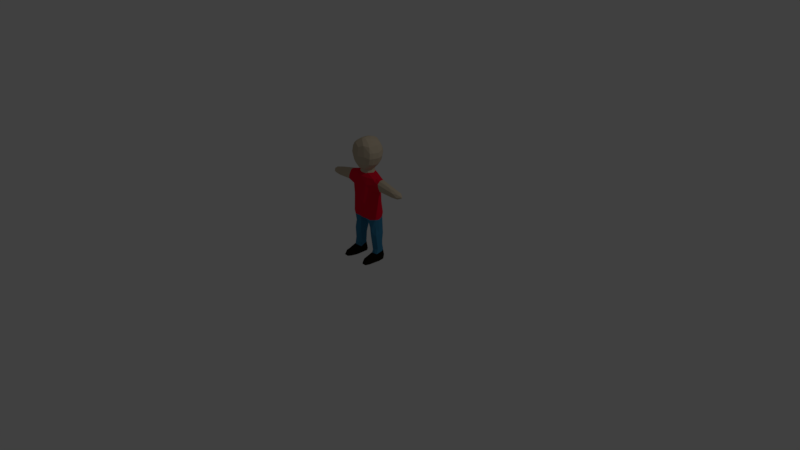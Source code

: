 # Source: char_ani.blend  (saved by Blender 2.79.0; exported with 4.5.12 LTS)
import bpy
from mathutils import Matrix  # noqa: F401  (used for matrix-valued properties, if any)

bpy.ops.wm.read_factory_settings(use_empty=True)
scene = bpy.context.scene
scene.name = 'Scene'

# ---- collections
col_collection_1 = bpy.data.collections.new('Collection 1'); scene.collection.children.link(col_collection_1)

# ---- materials (node trees are filled in below, after node groups)
mat_body = bpy.data.materials.new('Body')
mat_body.alpha_threshold = 0.0
mat_body.use_transparent_shadow = False
mat_body.diffuse_color = (0.5596, 0.4678, 0.3408, 1.0)
mat_body.roughness = 0.5
mat_body.specular_intensity = 0.0
mat_body.line_color = (0.0, 0.0, 0.0, 1.0)
mat_shirt = bpy.data.materials.new('Shirt')
mat_shirt.alpha_threshold = 0.0
mat_shirt.use_transparent_shadow = False
mat_shirt.diffuse_color = (0.8, 0.004895, 0.03284, 1.0)
mat_shirt.roughness = 0.5
mat_shirt.specular_intensity = 0.0
mat_shorts = bpy.data.materials.new('Shorts')
mat_shorts.alpha_threshold = 0.0
mat_shorts.use_transparent_shadow = False
mat_shorts.diffuse_color = (0.04218, 0.2078, 0.3588, 1.0)
mat_shorts.roughness = 0.5
mat_shorts.specular_intensity = 0.0
mat_shoe = bpy.data.materials.new('Shoe')
mat_shoe.alpha_threshold = 0.0
mat_shoe.use_transparent_shadow = False
mat_shoe.diffuse_color = (0.01109, 0.006361, 0.001861, 1.0)
mat_shoe.roughness = 0.5
mat_shoe.specular_intensity = 0.0

# ---- material node trees

# ---- world
world_world = bpy.data.worlds.new('World'); scene.world = world_world
world_world.color = (0.05088, 0.05088, 0.05088)
world_world.use_sun_shadow = False
world_world.sun_shadow_jitter_overblur = 0.0
world_world.cycles.sampling_method = 'MANUAL'

# ---- cameras
cam_camera = bpy.data.cameras.new('Camera')
cam_camera.clip_end = 100.0
cam_camera.lens = 35.0
cam_camera.sensor_width = 32.0
cam_camera.sensor_height = 18.0
cam_camera.ortho_scale = 7.314
cam_camera.dof.focus_distance = 0.0
cam_camera.dof.aperture_fstop = 128.0

# ---- lights
light_lamp = bpy.data.lights.new('Lamp', 'POINT')
light_lamp.transmission_factor = 0.0
light_lamp.cutoff_distance = 30.0
light_lamp.energy = 100.0
light_lamp.shadow_buffer_clip_start = 1.001
light_lamp.shadow_soft_size = 0.1
light_lamp.shadow_maximum_resolution = 0.006
light_lamp.use_absolute_resolution = True

# ---- meshes
me_cube = bpy.data.meshes.new('Cube')
me_cube.from_pydata([(-0.141, 0.1045, 0.5593), (-0.4766, -0.05135, 0.9723), (-0.5032, 0.03247, 1.04), (-0.5074, -0.06466, 1.038), (-0.4985, 0.02703, 0.9714), (-0.06366, 0.09921, 0.5637), (-0.05639, -0.09003, 0.563), (-0.5721, -0.0401, 1.033), (-0.5725, -0.034, 0.9696), (-0.6149, -0.01578, 1.011), (-0.1515, -0.0656, 0.3364), (-0.1144, -0.05972, 0.3136), (-0.1206, 0.05443, 0.2081), (-0.1866, -0.05982, 0.09564), (-0.1261, -0.05709, 0.09405), (-0.1894, 0.07889, 0.005796), (-0.1861, -0.214, 0.0653), (-0.144, -0.2112, 0.0659), (-0.1858, 0.08858, 0.03336), (-0.09411, -0.1189, 0.001807), (-0.2183, -0.1294, 0.02464), (-0.1401, -0.2395, 0.00272), (-0.1974, -0.2397, 0.006419), (-0.1239, 0.08598, 0.005948), (-0.1056, -0.1023, 0.05551), (-0.04145, 0.08023, 1.163), (-0.07056, -0.05893, 1.169), (-0.07084, 0.04849, 1.207), (-0.03555, -0.07025, 1.197), (-0.06343, -0.04965, 1.201), (-0.1085, 0.1052, 1.274), (-0.06845, -0.1341, 1.289), (-0.0944, -0.08928, 1.245), (-0.06519, 0.1562, 1.343), (-0.1355, -0.101, 1.307), (-0.0714, 0.1647, 1.409), (-0.1348, 0.1333, 1.373), (-0.09343, -0.1374, 1.404), (-0.1606, -0.1053, 1.399), (-0.05891, 0.1649, 1.476), (-0.1312, 0.134, 1.46), (-0.1501, -0.09788, 1.476), (-0.04008, 0.1436, 1.551), (-0.1344, -0.08755, 1.52), (-0.1009, 0.1079, 1.544), (-0.06798, -0.1224, 1.536), (-0.1023, -0.06837, 1.555), (-0.04193, -0.05126, 1.593), (-0.5655, -0.01152, 1.046), (-0.4833, 0.001363, 0.9553), (-0.6029, -0.002423, 0.9819), (-0.08287, -0.0007752, 0.3062), (-0.09304, 0.04598, 0.001211), (-0.2321, -0.03273, 0.01862), (-0.08752, -0.01535, 0.02816), (-0.2166, -0.002262, 0.06746), (-0.08159, -0.002972, 1.211), (-0.1669, 0.009048, 1.301), (-0.1329, 0.01722, 1.259), (-0.1945, 0.01179, 1.378), (-0.1916, 0.01166, 1.447), (-0.1545, 0.02615, 1.525), (-0.09751, 0.01117, 1.57), (-0.006041, 0.001606, 1.604), (2.533e-09, -0.08056, 1.589), (-0.03563, 0.05292, 1.594), (-0.4051, -0.06322, 1.041), (-0.4153, 0.04565, 1.023), (-0.5, -0.06763, 1.004), (-0.5029, 0.042, 1.008), (-0.574, -0.0554, 0.9992), (-0.5828, 0.0267, 0.9996), (-0.621, -0.01286, 0.9946), (-0.07389, -0.06829, 0.5149), (-0.04594, 0.00209, 0.5199), (-0.5002, -0.04119, 1.056), (-0.4957, -0.01962, 0.9566), (-0.03184, -0.009355, 0.5451), (-0.1972, -0.04858, 0.3382), (-0.09252, -0.04651, 0.3119), (-0.211, -0.04455, 0.09628), (-0.1028, -0.0397, 0.08463), (-0.2291, -0.03515, -0.0003036), (-0.1566, -0.05764, 1.307), (-0.1797, -0.06092, 1.388), (-0.1744, -0.05899, 1.451), (-0.1824, -0.03825, 0.4508), (-0.1748, 0.04527, 0.5602), (-0.4735, 0.01084, 1.066), (-0.5731, 0.01897, 1.033), (-0.5722, 0.007966, 0.9698), (-0.6129, -4.037e-05, 1.01), (-0.1986, 0.04845, 0.3318), (-0.0876, 0.04684, 0.3134), (-0.08986, 0.05072, 0.02266), (-0.1494, 0.06908, 1.303), (-0.1755, 0.0816, 1.384), (-0.1698, 0.08207, 1.46), (-0.2223, 0.03844, 0.00289), (-0.2147, -0.1708, -0.0001877), (-0.1326, -0.1113, 0.0786), (-0.1885, -0.1268, 0.08139), (-0.2199, -0.1921, 0.02491), (-0.1142, -0.1944, 0.001962), (-0.2084, -0.1672, 0.05337), (-0.3658, 0.03525, 0.9949), (-0.3217, -0.03254, 0.9764), (-0.3207, 0.01434, 0.9767), (-0.169, 0.08862, 0.3389), (-0.1035, 0.08766, 0.3648), (-0.06673, 0.004164, 0.4268), (-0.2035, 0.00207, 0.3616), (-0.1448, -0.06758, 0.4252), (-0.08732, -0.05398, 0.4308), (-0.1816, 0.04523, 0.429), (-0.1819, 0.05958, 0.2132), (-0.1225, -0.04211, 0.1666), (-0.09395, 0.004211, 0.1154), (-0.213, -0.006886, 0.1029), (-0.2049, -0.03475, 0.1861), (-0.1015, -0.02628, 0.1139), (-0.09873, 0.04147, 0.1202), (-0.2084, 0.02975, 0.2079), (-0.1877, 0.06851, 0.1213), (-0.1307, 0.07022, 0.1222), (-0.2072, 0.03686, 0.1117), (-0.1695, -0.04526, 0.1614), (-0.2714, 0.05603, 0.9943), (-0.2629, -0.0424, 1.108), (-0.2749, -0.03468, 0.9695), (-0.2615, 0.02106, 1.112), (-0.04195, 0.07553, 1.199), (-0.0848, -0.004004, 1.19), (-0.07475, 0.04185, 1.184), (-0.2056, 0.06259, 1.088), (-0.08086, 0.1099, 0.5528), (-0.2566, -0.0681, 1.075), (-0.1349, -0.09504, 0.5618), (-0.08578, 0.1083, 1.007), (-0.17, -0.08571, 1.049), (-0.1738, 0.08447, 1.045), (-0.06503, 0.09754, 1.134), (-0.1566, -0.07809, 1.128), (-0.2002, 0.02805, 1.128), (-0.2214, 0.06947, 0.9916), (-0.1428, -0.1035, 0.6144), (-0.1503, 0.1096, 0.5927), (-0.07972, 0.1344, 0.6663), (-0.08755, -0.1134, 0.6251), (-0.2285, 0.02872, 0.9693), (-0.2655, 0.0679, 1.039), (-0.1848, 0.03405, 0.9448), (-0.1598, 0.07267, 0.9758), (-0.1735, -0.07842, 0.9664), (-0.2554, 0.04909, 1.081), (-0.2832, -0.06311, 0.9866), (-0.09014, -0.1137, 1.021), (-0.0743, 0.05796, 1.168), (-0.04267, -0.07174, 1.159), (-0.0938, 0.03395, 1.167), (-0.195, -0.02383, 1.133), (-0.2315, -0.03536, 0.956), (-0.1701, -0.04816, 0.938), (-0.1812, -0.003037, 0.9302), (-0.09217, -0.0306, 1.168), (-0.1046, 0.0004735, 1.168), (-0.1858, -0.0007201, 0.6853), (-0.1934, -0.004376, 0.5592), (-0.1419, 0.09043, 0.7588), (-0.1339, -0.1018, 0.8489), (-0.06433, -0.1367, 0.8018), (-0.08824, 0.1196, 0.7504), (-0.1747, -0.04949, 0.7307), (-0.1743, -0.01539, 0.872), (-0.1677, 0.04711, 0.7255), (-0.1656, 0.04382, 0.8589), (-0.1858, -0.03102, 0.5574), (-0.176, 0.05573, 0.6058), (-0.2752, 0.008098, 0.9677), (-0.2647, -0.01452, 1.117), (-0.2689, -0.07309, 1.039), (0.1412, 0.1042, 0.5612), (0.0, 0.06505, 0.567), (0.0, -0.09434, 0.5737), (0.3987, 0.03346, 1.051), (0.4027, -0.0603, 1.047), (0.4871, -0.04802, 0.9705), (0.567, 0.02354, 1.033), (0.5074, -0.06466, 1.038), (0.05763, -0.09071, 0.5615), (0.5732, -0.0404, 1.032), (0.5724, -0.0368, 0.9713), (0.6152, -0.01535, 1.01), (0.6106, -0.01035, 0.9855), (0.1501, -0.06616, 0.3612), (0.1144, -0.05972, 0.3136), (0.1194, 0.08898, 0.3413), (0.1866, -0.05982, 0.09564), (0.1316, -0.06148, 0.08948), (0.1894, 0.07889, 0.005796), (0.1871, -0.2109, 0.06737), (0.1976, -0.2365, 0.0002134), (0.1417, -0.2387, 0.000924), (0.1218, 0.0848, 0.003618), (0.1857, 0.08848, 0.03431), (0.09411, -0.1189, 0.0016), (0.2188, -0.1254, 0.02203), (0.1434, -0.232, 0.03322), (0.1944, -0.2329, 0.03465), (0.04248, 0.07999, 1.164), (0.07067, -0.05892, 1.169), (0.000323, 0.09543, 1.16), (0.07084, 0.04849, 1.207), (0.03555, -0.07025, 1.197), (0.06339, -0.0497, 1.201), (0.0002975, 0.09437, 1.201), (0.06845, -0.1341, 1.289), (0.1321, -0.09882, 1.301), (0.0, -0.1523, 1.29), (-0.008298, -0.1316, 1.242), (0.08006, -0.1032, 1.244), (0.000527, 0.1233, 1.238), (0.06935, 0.1646, 1.377), (0.1185, 0.1257, 1.317), (-0.002184, 0.1656, 1.322), (-0.0004081, -0.1616, 1.395), (0.159, -0.1045, 1.379), (0.137, 0.1355, 1.42), (0.09752, -0.1363, 1.398), (0.0005233, 0.178, 1.391), (0.05004, 0.1595, 1.514), (0.1262, 0.1306, 1.477), (0.1573, -0.1005, 1.451), (0.0001743, -0.1452, 1.503), (0.1109, 0.1132, 1.527), (0.1339, -0.0873, 1.521), (0.00215, 0.1667, 1.519), (0.06795, -0.1225, 1.536), (0.1014, -0.06811, 1.556), (0.01839, 0.139, 1.564), (0.03702, -0.05172, 1.595), (0.008286, 0.05151, 1.6), (0.5743, -0.01107, 1.041), (0.5709, 0.006994, 0.9685), (0.08205, 0.0004097, 0.3132), (0.2322, -0.03498, 0.02112), (0.08741, -0.01085, 0.02838), (0.08186, -0.0002325, 1.209), (0.1584, 0.008304, 1.285), (0.1945, 0.01168, 1.377), (0.1917, 0.01116, 1.446), (0.1543, 0.02649, 1.526), (0.1173, 0.01408, 1.556), (0.00291, 0.1033, 1.585), (0.0775, 0.07674, 1.571), (0.05507, -0.003108, 1.591), (0.3989, -0.0614, 1.015), (0.4013, 0.0466, 1.017), (0.5, -0.06763, 1.004), (0.5029, 0.042, 1.008), (0.5701, -0.0572, 1.0), (0.5828, 0.0267, 0.9996), (0.07395, -0.0682, 0.5144), (0.05245, 0.004121, 0.5056), (-0.003256, -0.04917, 1.601), (0.1808, -0.03731, 0.5588), (-0.003692, -0.01708, 0.5536), (0.4244, -0.0346, 1.074), (0.5114, -0.03323, 1.058), (0.4964, -0.01968, 0.9565), (0.03348, -0.00994, 0.5429), (0.1972, -0.04858, 0.3382), (0.09215, -0.04627, 0.3119), (0.2074, -0.05354, 0.09265), (0.1145, -0.04961, 0.08852), (0.2283, -0.03369, -0.0001152), (0.1481, -0.05372, 1.289), (0.18, -0.05884, 1.38), (0.1741, -0.05996, 1.45), (0.6216, -0.0129, 0.9962), (0.1824, -0.03825, 0.4508), (0.1753, 0.04841, 0.5569), (0.4858, 0.01024, 1.062), (0.5053, 0.0187, 0.9634), (0.06262, 0.09921, 0.5643), (0.6138, -0.0009515, 1.009), (0.1974, 0.05045, 0.3384), (0.08722, 0.04654, 0.3159), (0.09185, 0.05269, 0.002058), (0.1053, 0.006091, 1.167), (0.1494, 0.06908, 1.303), (0.09227, 0.08511, 1.243), (0.1756, 0.08041, 1.382), (0.1701, 0.0823, 1.459), (0.2217, 0.04103, 0.003362), (0.2128, 0.03296, 0.06736), (0.1821, 0.04172, 0.4434), (0.1123, -0.1835, 0.000554), (0.2146, -0.185, -9.465e-05), (0.145, -0.2088, 0.06758), (0.1885, -0.1268, 0.08139), (0.2175, -0.1919, 0.02899), (0.2111, -0.1313, 0.0626), (0.1169, -0.1814, 0.039), (0.3658, 0.03525, 0.9949), (0.3277, -0.0318, 0.9768), (0.317, 0.008124, 0.9732), (0.1687, 0.0883, 0.3397), (0.202, -0.001697, 0.3719), (0.08732, -0.05398, 0.4308), (0.08302, 0.08957, 0.4659), (0.1819, 0.05958, 0.2132), (0.1233, 0.05472, 0.2111), (0.1318, -0.04522, 0.1506), (0.09592, 0.03067, 0.1063), (0.2168, 0.009169, 0.1132), (0.2064, -0.03523, 0.1623), (0.1027, -0.02402, 0.1048), (0.1011, 0.04943, 0.116), (0.2107, 0.03641, 0.1141), (0.1877, 0.07125, 0.1167), (0.1293, 0.07133, 0.1139), (0.1656, -0.04575, 0.1553), (0.2713, 0.05603, 0.9943), (0.2586, -0.06835, 1.075), (0.2627, -0.04257, 1.108), (0.2721, -0.02769, 0.97), (0.2752, 0.01913, 0.9723), (0.2616, 0.02057, 1.112), (-9.181e-09, -0.0834, 1.2), (0.04315, 0.07547, 1.199), (0.0848, -0.00407, 1.189), (0.07505, 0.04105, 1.185), (0.2085, 0.06437, 1.082), (0.06466, 0.1062, 0.5527), (0.2108, -0.07181, 1.087), (0.1348, -0.09507, 0.5621), (0.09547, 0.102, 1.036), (0.1622, 0.06813, 0.9795), (0.1752, -0.08537, 1.046), (0.1799, -0.07199, 1.121), (0.1874, 0.08169, 1.047), (0.06966, 0.09703, 1.131), (0.0948, -0.09286, 1.121), (0.2039, 0.02611, 1.127), (0.2214, 0.06947, 0.9916), (0.1498, 0.109, 0.6132), (0.07972, 0.1344, 0.6663), (0.141, -0.1038, 0.6559), (-0.001246, 0.1177, 1.042), (0.2285, 0.02872, 0.9693), (1.19e-08, -0.1491, 0.8405), (0.0, -0.1329, 0.6053), (0.0, -0.09974, 0.5621), (0.0, 0.1119, 0.6045), (1.692e-18, -0.1529, 0.7133), (3.725e-05, -0.08069, 1.162), (0.1689, -0.07923, 0.9637), (0.2553, 0.04912, 1.081), (0.2832, -0.06319, 0.9866), (0.0, 0.06986, 0.5551), (-0.001286, -0.1069, 1.128), (0.05941, -0.1122, 0.6069), (0.03002, 0.1402, 0.6734), (0.09022, -0.1135, 1.026), (0.0002579, 0.1081, 1.139), (0.04275, -0.0717, 1.159), (0.07467, 0.05788, 1.169), (0.2048, -0.03861, 1.124), (0.1982, -0.01253, 1.134), (0.1788, -0.05061, 0.6166), (0.2287, -0.03649, 0.9558), (0.1701, -0.04816, 0.938), (0.1858, 0.02269, 0.9384), (0.09233, -0.03042, 1.168), (0.1862, -0.001327, 0.6745), (0.194, -0.005132, 0.5582), (0.08144, 0.1218, 0.7616), (0.1424, 0.09222, 0.7677), (0.1341, -0.1019, 0.8421), (0.06433, -0.1367, 0.8018), (0.1756, 7.496e-05, 0.8589), (0.1688, -0.04439, 0.8542), (0.1684, 0.04279, 0.7322), (0.1656, 0.04382, 0.8589), (0.176, 0.05573, 0.6058), (0.2647, -0.01365, 1.117), (0.2696, -0.07328, 1.038), (0.2648, 0.06701, 1.038), (0.2772, -0.02891, 0.9643)], [], [(114, 108, 92), (105, 67, 150), (1, 76, 106), (2, 89, 88), (1, 8, 76), (9, 72, 70), (50, 72, 71), (23, 15, 18), (19, 99, 82), (125, 18, 98), (104, 16, 101), (103, 17, 21), (219, 218, 31), (221, 30, 224), (32, 34, 83), (329, 219, 28), (34, 37, 38), (36, 35, 33), (84, 38, 85), (45, 43, 41), (35, 40, 39), (45, 46, 43), (42, 239, 236), (47, 264, 63), (65, 241, 253), (62, 63, 65), (132, 56, 133), (54, 52, 94), (119, 118, 80), (110, 51, 93), (48, 9, 7), (48, 7, 75), (106, 49, 107), (111, 78, 86), (44, 65, 42), (8, 70, 72), (71, 91, 89), (150, 67, 154), (167, 86, 176), (137, 73, 6), (75, 3, 66), (75, 7, 3), (80, 53, 20), (47, 63, 62), (57, 83, 59), (81, 54, 117), (19, 82, 52), (62, 65, 44), (49, 4, 105), (49, 90, 4), (93, 12, 109), (65, 63, 241), (118, 125, 55), (53, 98, 82), (20, 104, 80), (20, 99, 102), (24, 100, 17), (155, 106, 129), (86, 112, 137), (12, 115, 108), (12, 121, 124), (0, 135, 5), (164, 132, 165), (142, 139, 156), (135, 0, 146), (138, 152, 140), (151, 152, 175), (162, 153, 161), (355, 148, 352), (361, 142, 156), (141, 157, 25), (361, 158, 142), (361, 156, 351), (173, 166, 172), (351, 170, 355), (174, 168, 146), (171, 168, 152), (169, 172, 145), (145, 172, 176), (142, 160, 136), (139, 136, 180), (150, 154, 134), (257, 304, 388), (269, 186, 305), (282, 187, 184), (191, 186, 269), (279, 193, 261), (195, 194, 309), (307, 196, 310), (199, 203, 204), (294, 199, 204), (204, 321, 320), (276, 217, 220), (223, 291, 221), (215, 221, 330), (220, 213, 214), (224, 222, 223), (229, 222, 224), (235, 237, 232), (238, 237, 235), (278, 235, 232), (230, 234, 231), (239, 230, 236), (253, 241, 254), (293, 251, 250), (290, 248, 291), (247, 331, 332), (273, 295, 315), (273, 245, 295), (192, 242, 190), (283, 243, 269), (325, 267, 386), (271, 308, 280), (253, 254, 239), (285, 261, 187), (186, 258, 256), (280, 376, 265), (263, 270, 284), (270, 262, 189), (262, 336, 189), (190, 268, 188), (246, 274, 314), (275, 205, 288), (193, 191, 243), (306, 269, 305), (376, 296, 281), (189, 353, 183), (283, 306, 304), (182, 284, 266), (321, 314, 318), (203, 288, 321), (321, 288, 314), (212, 291, 247), (227, 293, 292), (254, 241, 255), (315, 295, 319), (268, 282, 267), (308, 286, 296), (205, 303, 274), (302, 206, 273), (301, 206, 302), (299, 300, 198), (298, 297, 205), (305, 359, 326), (284, 310, 263), (194, 280, 336), (296, 307, 181), (318, 244, 287), (319, 320, 311), (334, 181, 284), (389, 327, 326), (359, 389, 326), (367, 332, 289), (331, 374, 289), (341, 345, 338), (385, 346, 383), (339, 335, 340), (377, 347, 363), (342, 367, 333), (366, 361, 343), (364, 361, 351), (375, 382, 370), (380, 351, 355), (383, 378, 384), (373, 371, 372), (333, 367, 344), (384, 373, 381), (265, 376, 370), (347, 346, 363), (180, 136, 66), (71, 69, 4, 90), (155, 1, 106), (69, 67, 105, 4), (66, 3, 68), (6, 77, 266, 183), (88, 67, 2), (70, 68, 3, 7), (90, 50, 71), (11, 113, 112, 10), (70, 7, 9), (81, 120, 116, 14), (113, 11, 79), (108, 109, 12), (14, 116, 126, 13), (21, 22, 99, 103), (17, 100, 101, 16), (98, 18, 15), (16, 104, 102, 22), (102, 99, 22), (22, 21, 17, 16), (54, 81, 24, 19), (18, 123, 124, 23), (31, 34, 32, 219), (14, 24, 81), (123, 18, 125), (225, 37, 31, 218), (133, 27, 131), (34, 31, 37), (30, 221, 215, 131), (131, 27, 30), (32, 29, 28, 219), (229, 224, 33, 35), (224, 30, 33), (30, 36, 33), (38, 84, 83, 34), (41, 38, 37, 45), (233, 45, 37, 225), (39, 236, 229, 35), (36, 40, 35), (44, 42, 39, 40), (85, 38, 41), (233, 64, 45), (236, 39, 42), (85, 41, 43), (60, 97, 96, 59), (64, 264, 47), (97, 60, 61), (59, 96, 95, 57), (54, 94, 121, 117), (58, 57, 95), (80, 118, 55), (8, 90, 49, 76), (80, 55, 53), (52, 82, 98), (90, 8, 50), (48, 75, 128, 179), (253, 239, 42, 65), (47, 46, 45, 64), (70, 8, 1, 68), (71, 72, 91), (89, 2, 69, 71), (67, 69, 2), (1, 66, 68), (66, 1, 155, 180), (10, 112, 86, 78), (77, 6, 73), (77, 73, 74), (176, 86, 137), (46, 47, 62), (66, 136, 128, 75), (80, 13, 126, 119), (82, 99, 20, 53), (46, 62, 61, 43), (61, 60, 85, 43), (60, 59, 84, 85), (32, 58, 56, 29), (59, 83, 84), (83, 57, 58, 32), (51, 110, 113, 79), (132, 29, 56), (54, 19, 52), (120, 81, 117), (77, 5, 182, 266), (8, 72, 50), (49, 106, 76), (77, 74, 5), (6, 183, 353), (107, 49, 105), (15, 23, 52, 98), (109, 110, 93), (94, 23, 124, 121), (23, 94, 52), (58, 30, 27, 56), (133, 56, 27), (30, 58, 95), (36, 30, 95, 96), (97, 40, 36, 96), (44, 40, 97, 61), (98, 53, 55, 125), (61, 62, 44), (91, 9, 48, 89), (9, 91, 72), (88, 48, 179, 130), (88, 89, 48), (360, 182, 5, 135), (17, 103, 19, 24), (111, 114, 92), (101, 13, 80, 104), (100, 14, 13, 101), (20, 102, 104), (105, 127, 178, 107), (24, 14, 100), (99, 19, 103), (107, 178, 129, 106), (114, 111, 167, 87), (127, 105, 150), (110, 109, 5, 74), (110, 74, 73, 113), (109, 108, 0, 5), (167, 111, 86), (113, 73, 137, 112), (108, 114, 87, 0), (122, 118, 111, 92), (120, 117, 51, 79), (93, 121, 12), (126, 10, 78, 119), (119, 78, 111, 118), (121, 93, 51, 117), (116, 11, 10, 126), (120, 79, 11, 116), (115, 122, 92, 108), (124, 123, 115, 12), (118, 122, 125), (123, 125, 122, 115), (132, 133, 159, 165), (157, 159, 133), (133, 131, 25, 157), (132, 164, 26, 29), (131, 215, 211, 25), (28, 158, 356, 329), (29, 26, 158, 28), (144, 150, 140, 152), (146, 168, 171, 147), (169, 170, 156, 153), (177, 174, 146), (139, 142, 136), (147, 171, 377, 363), (351, 156, 170), (25, 211, 365, 141), (354, 360, 135), (164, 160, 142, 26), (361, 356, 158), (141, 134, 157), (165, 159, 143, 160), (142, 158, 26), (161, 149, 151, 163), (166, 167, 176, 172), (173, 162, 163), (141, 365, 349, 138), (134, 141, 138, 140), (171, 138, 349, 377), (140, 150, 134), (156, 139, 153), (152, 168, 174, 175), (355, 170, 148), (145, 148, 170, 169), (162, 173, 169, 153), (138, 171, 152), (169, 173, 172), (175, 174, 166, 173), (160, 164, 165), (163, 162, 161), (144, 152, 151, 149), (159, 157, 134, 143), (175, 173, 163, 151), (177, 167, 166, 174), (154, 130, 143, 134), (144, 127, 150), (155, 129, 161, 153), (180, 155, 153, 139), (149, 161, 178), (160, 179, 128), (127, 144, 149, 178), (136, 160, 128), (161, 129, 178), (130, 179, 160, 143), (135, 147, 363, 354), (167, 177, 87), (137, 145, 176), (148, 6, 353, 352), (137, 6, 148, 145), (146, 0, 87, 177), (185, 324, 387, 256), (147, 135, 146), (296, 286, 307), (184, 358, 328, 282), (283, 259, 261, 243), (305, 186, 359), (185, 256, 258, 188), (304, 257, 259, 283), (189, 183, 266, 270), (188, 258, 260, 190), (261, 193, 243), (192, 190, 260, 279), (313, 317, 274, 198), (67, 88, 130, 154), (272, 195, 309), (322, 313, 198, 197), (202, 297, 298, 201), (205, 275, 298), (208, 207, 202, 201), (201, 298, 301, 208), (303, 207, 299), (299, 200, 300), (303, 297, 202, 207), (320, 319, 295, 204), (295, 294, 204), (246, 205, 274), (204, 203, 321), (200, 299, 207, 208), (301, 300, 200, 208), (218, 219, 220, 216), (220, 217, 216), (228, 216, 217, 226), (330, 212, 332), (225, 218, 216, 228), (291, 212, 330, 221), (221, 224, 223), (329, 213, 220, 219), (276, 220, 214), (226, 217, 276, 277), (233, 225, 228, 237), (226, 232, 228), (222, 227, 223), (232, 237, 228), (232, 226, 277, 278), (230, 222, 229, 236), (231, 227, 222, 230), (234, 230, 239, 254), (237, 64, 233), (240, 264, 64), (250, 249, 292, 293), (264, 240, 63), (63, 255, 241), (249, 248, 290, 292), (244, 263, 310, 287), (247, 291, 248), (314, 288, 246), (294, 275, 288), (316, 273, 315), (237, 238, 240, 64), (190, 242, 268), (266, 284, 270), (306, 283, 269), (279, 260, 191, 193), (285, 279, 261), (260, 258, 186, 191), (257, 184, 187, 259), (256, 387, 359, 186), (187, 261, 259), (388, 358, 184, 257), (238, 252, 255, 240), (281, 296, 181), (263, 262, 270), (336, 280, 265), (325, 324, 185, 267), (194, 271, 280), (267, 185, 188, 268), (273, 316, 322, 197), (275, 245, 206, 298), (238, 235, 251, 252), (273, 206, 245), (63, 240, 255), (278, 250, 251, 235), (277, 249, 250, 278), (277, 276, 248, 249), (276, 214, 247, 248), (309, 263, 244, 272), (247, 214, 331), (288, 205, 246), (314, 274, 317), (288, 203, 199, 294), (269, 243, 191), (254, 255, 252), (310, 196, 287), (293, 231, 234, 251), (212, 247, 332), (291, 223, 290), (223, 292, 290), (223, 227, 292), (227, 231, 293), (251, 234, 254, 252), (285, 187, 242, 192), (295, 245, 294), (245, 275, 294), (279, 285, 192), (282, 268, 242, 187), (282, 328, 386, 267), (284, 182, 360, 334), (273, 197, 300, 302), (299, 198, 274, 303), (300, 301, 302), (297, 303, 205), (206, 301, 298), (198, 300, 197), (327, 323, 304, 306), (326, 327, 306, 305), (310, 284, 181, 307), (388, 304, 323), (376, 308, 296), (263, 309, 262), (280, 308, 376), (336, 262, 309, 194), (319, 286, 308, 315), (287, 196, 312, 318), (317, 272, 244, 314), (271, 194, 322, 316), (308, 271, 316, 315), (194, 195, 313, 322), (318, 314, 244), (195, 272, 317, 313), (196, 307, 311, 312), (311, 307, 286, 319), (321, 312, 311, 320), (312, 321, 318), (332, 367, 209, 330), (289, 332, 331), (210, 374, 331, 214), (330, 209, 211, 215), (356, 366, 213, 329), (366, 210, 214, 213), (343, 364, 339, 340), (181, 334, 363, 346), (346, 347, 377, 378), (364, 380, 379, 357), (373, 384, 378, 338), (337, 341, 338), (355, 352, 362, 348), (372, 371, 357), (380, 364, 351), (334, 360, 354, 363), (209, 342, 365, 211), (361, 364, 343), (340, 368, 374, 210), (366, 356, 361), (342, 209, 367), (343, 340, 210, 366), (289, 369, 344, 367), (373, 372, 382, 381), (373, 350, 371), (349, 365, 342, 337), (370, 376, 375), (337, 342, 333, 341), (378, 377, 337, 338), (357, 339, 364), (375, 381, 382), (349, 337, 377), (348, 380, 355), (383, 346, 378), (348, 379, 380), (379, 348, 370, 382), (372, 357, 379, 382), (340, 335, 368), (368, 369, 289, 374), (384, 381, 375, 383), (373, 338, 345, 350), (375, 376, 385, 383), (345, 341, 388, 323), (324, 335, 339, 387), (358, 333, 344, 328), (359, 357, 371, 389), (389, 371, 350, 327), (369, 368, 325, 386), (387, 339, 357, 359), (341, 333, 358, 388), (325, 368, 335, 324), (350, 345, 323, 327), (328, 344, 369, 386), (370, 348, 336, 265), (281, 385, 376), (362, 352, 353, 189), (362, 189, 336, 348), (346, 385, 281, 181)])
me_cube.polygons.foreach_set('material_index', [2, 0, 0, 0, 0, 0, 0, 3, 3, 3, 3, 3, 0, 0, 0, 0, 0, 0, 0, 0, 0, 0, 0, 0, 0, 0, 0, 3, 2, 2, 0, 0, 0, 2, 0, 0, 0, 0, 2, 2, 0, 0, 3, 0, 0, 3, 3, 0, 0, 0, 2, 0, 3, 3, 3, 3, 3, 0, 2, 2, 2, 2, 0, 1, 1, 1, 1, 1, 1, 1, 1, 1, 1, 1, 1, 1, 1, 1, 1, 1, 1, 1, 0, 0, 0, 0, 0, 2, 2, 3, 3, 3, 0, 0, 0, 0, 0, 0, 0, 0, 0, 0, 0, 0, 0, 0, 0, 3, 3, 0, 0, 0, 2, 0, 0, 0, 2, 2, 2, 2, 0, 3, 3, 0, 0, 2, 2, 0, 2, 3, 3, 3, 0, 0, 0, 3, 0, 2, 3, 3, 3, 3, 3, 0, 2, 2, 2, 2, 2, 2, 0, 0, 0, 0, 1, 1, 1, 1, 1, 1, 1, 1, 1, 1, 1, 1, 1, 1, 1, 0, 0, 0, 0, 0, 2, 0, 0, 0, 2, 0, 2, 2, 2, 2, 3, 3, 3, 3, 3, 3, 3, 3, 0, 3, 3, 0, 0, 0, 0, 0, 0, 0, 0, 0, 0, 0, 0, 0, 0, 0, 0, 0, 0, 0, 0, 0, 0, 0, 3, 0, 3, 0, 3, 3, 0, 0, 0, 0, 0, 0, 0, 0, 0, 0, 2, 2, 2, 2, 0, 0, 2, 3, 0, 0, 0, 0, 0, 0, 2, 0, 3, 2, 2, 0, 0, 2, 2, 0, 3, 2, 3, 3, 0, 0, 0, 0, 0, 0, 3, 0, 0, 0, 0, 0, 2, 3, 2, 3, 3, 3, 0, 3, 3, 0, 2, 0, 2, 2, 2, 2, 2, 2, 2, 2, 2, 2, 2, 2, 2, 2, 2, 2, 2, 2, 0, 0, 0, 0, 0, 0, 0, 1, 1, 1, 1, 1, 1, 1, 1, 1, 1, 1, 1, 1, 1, 1, 1, 1, 1, 1, 1, 1, 1, 1, 1, 1, 1, 1, 1, 1, 1, 1, 1, 1, 1, 1, 1, 1, 1, 1, 1, 1, 1, 1, 1, 1, 1, 1, 1, 1, 1, 1, 0, 1, 2, 0, 0, 0, 0, 0, 2, 0, 0, 0, 2, 0, 2, 2, 3, 3, 3, 3, 3, 3, 3, 3, 3, 3, 3, 3, 3, 0, 0, 0, 0, 0, 0, 0, 0, 0, 0, 0, 0, 0, 0, 0, 0, 0, 0, 0, 0, 0, 0, 0, 0, 2, 0, 3, 3, 2, 0, 0, 2, 0, 0, 0, 0, 0, 0, 0, 0, 0, 2, 2, 2, 0, 2, 0, 2, 3, 0, 3, 0, 0, 0, 0, 0, 2, 0, 3, 3, 3, 0, 0, 2, 0, 0, 0, 0, 0, 0, 0, 0, 3, 3, 0, 0, 0, 2, 3, 3, 3, 3, 3, 3, 0, 0, 2, 0, 2, 2, 2, 2, 2, 2, 2, 2, 2, 2, 2, 2, 2, 2, 2, 2, 0, 0, 0, 0, 0, 0, 1, 1, 1, 1, 1, 1, 1, 1, 1, 1, 1, 1, 1, 1, 1, 1, 1, 1, 1, 1, 1, 1, 1, 1, 1, 1, 1, 1, 1, 1, 1, 1, 1, 1, 1, 1, 1, 1, 1, 1, 1, 1, 1, 1, 1, 1, 1, 1, 1, 1, 1, 1])
me_cube.materials.append(mat_body)
me_cube.materials.append(mat_shirt)
me_cube.materials.append(mat_shorts)
me_cube.materials.append(mat_shoe)
me_cube.use_remesh_preserve_volume = False
me_cube.use_remesh_preserve_attributes = False
me_cube.use_mirror_vertex_groups = False
me_cube.update()
arm_armature_001 = bpy.data.armatures.new('Armature.001')  # bones are not reproduced

# ---- objects
ob_armature = bpy.data.objects.new('Armature', arm_armature_001)
ob_cube = bpy.data.objects.new('Cube', me_cube)
ob_lamp = bpy.data.objects.new('Lamp', light_lamp)
ob_camera = bpy.data.objects.new('Camera', cam_camera)

# ---- transforms, parenting, visibility, modifiers, constraints
ob_armature.location = (5.894e-05, 0.2949, 0.7858)
ob_armature.rotation_euler = (1.571, 2.22e-16, 2.22e-16)
ob_armature.scale = (0.2898, 0.2898, 0.2898)
ob_armature.show_in_front = True
ob_armature.lineart.crease_threshold = 0.0
ob_cube.parent = ob_armature
ob_cube.matrix_parent_inverse = Matrix(((3.45, 4.849e-11, 0.0, -0.0002034), (7.661e-16, 6.464e-07, 3.45, -2.711), (7.661e-16, -3.45, 3.576e-07, 1.018), (0.0, 0.0, 0.0, 1.0)))
ob_cube.location = (0.0, 0.0, 0.0)
ob_cube.lock_rotations_4d = False
ob_cube.empty_display_type = 'ARROWS'
ob_cube.lineart.crease_threshold = 0.0
_vg = ob_cube.vertex_groups.new(name='Bone')
for _i, _w in zip([5, 135, 138, 147, 151, 152, 166, 168, 171, 172, 173, 174, 175, 182, 284, 334, 338, 346, 347, 354, 360, 363, 370, 372, 373, 375, 377, 378, 379, 381, 382, 383, 384, 385], [0.0055, 0.02076, 0.03376, 0.2148, 0.003355, 0.02434, 0.05592, 0.2621, 0.553, 0.007733, 0.01119, 0.1347, 0.06884, 0.0106, 0.02171, 0.04229, 0.05383, 0.07052, 0.2297, 0.1019, 0.02974, 0.233, 0.006876, 0.002163, 0.04076, 0.08686, 0.6659, 0.5585, 0.0005654, 0.1261, 0.06814, 0.2281, 0.2409, 0.01382]): _vg.add([_i], _w, 'REPLACE')
_vg = ob_cube.vertex_groups.new(name='Bone.001')
for _i, _w in zip([0, 5, 6, 135, 137, 145, 146, 147, 148, 151, 153, 162, 163, 166, 168, 169, 170, 171, 172, 173, 174, 175, 177, 181, 182, 183, 189, 266, 284, 334, 336, 346, 347, 348, 351, 352, 353, 354, 355, 360, 362, 363, 370, 372, 373, 375, 377, 378, 379, 380, 381, 382, 383, 384, 385], [0.04674, 0.139, 0.0726, 0.1602, 0.03076, 0.1205, 0.1053, 0.4205, 0.1249, 0.05361, 0.01208, 0.05347, 0.06319, 0.4568, 0.4173, 0.1207, 0.1133, 0.2366, 0.4247, 0.1313, 0.4576, 0.1971, 0.09957, 0.031, 0.2328, 0.1882, 0.06317, 0.005959, 0.151, 0.1758, 0.004225, 0.1284, 0.3611, 0.0867, 0.05806, 0.2719, 0.1807, 0.4129, 0.481, 0.2432, 0.1075, 0.4957, 0.1187, 0.0006401, 0.009463, 0.3024, 0.1381, 0.1325, 0.05148, 0.09222, 0.06875, 0.06751, 0.2932, 0.07885, 0.07634]): _vg.add([_i], _w, 'REPLACE')
_vg = ob_cube.vertex_groups.new(name='Bone.002')
for _i, _w in zip([0, 5, 6, 73, 74, 77, 86, 87, 109, 110, 112, 113, 114, 135, 137, 145, 146, 147, 148, 166, 167, 168, 170, 171, 172, 173, 174, 175, 176, 177, 182, 183, 189, 262, 263, 266, 270, 284, 334, 347, 348, 352, 353, 354, 355, 360, 362, 363], [0.4573, 0.49, 0.734, 0.7477, 0.8404, 0.8929, 0.07446, 0.4616, 0.0121, 0.08583, 0.03654, 0.09069, 0.1073, 0.4448, 0.7721, 0.7069, 0.4261, 0.1498, 0.6789, 0.213, 0.4694, 0.06816, 0.06008, 0.03552, 0.2095, 0.02955, 0.1236, 0.04963, 0.4985, 0.4247, 0.3803, 0.4222, 0.1181, 0.02022, 0.009397, 0.7327, 0.1443, 0.08052, 0.08764, 0.01425, 0.005209, 0.3307, 0.4129, 0.185, 0.1158, 0.3457, 0.1051, 0.05583]): _vg.add([_i], _w, 'REPLACE')
_vg = ob_cube.vertex_groups.new(name='Bone.003')
for _i, _w in zip([0, 5, 6, 10, 11, 51, 73, 74, 77, 78, 79, 86, 87, 92, 93, 108, 109, 110, 111, 112, 113, 114, 115, 119, 122, 126, 135, 137, 145, 146, 147, 148, 166, 167, 168, 171, 172, 174, 175, 176, 177, 182, 284, 334, 354, 360, 363], [0.4483, 0.2268, 0.05967, 0.439, 0.14, 0.06465, 0.1885, 0.1113, 0.01008, 0.2831, 0.09442, 0.8764, 0.5239, 0.3066, 0.1622, 0.3531, 0.632, 0.8424, 0.736, 0.8899, 0.8484, 0.6956, 0.009397, 0.08282, 0.08307, 0.01229, 0.2585, 0.1471, 0.09262, 0.4104, 0.1182, 0.04169, 0.1424, 0.5116, 0.05078, 0.01065, 0.05761, 0.09283, 0.01869, 0.4729, 0.427, 0.07265, 0.02132, 0.02567, 0.08676, 0.08278, 0.01297]): _vg.add([_i], _w, 'REPLACE')
_vg = ob_cube.vertex_groups.new(name='Bone.004')
for _i, _w in zip([10, 11, 12, 13, 14, 15, 18, 23, 24, 51, 52, 53, 54, 55, 78, 79, 80, 81, 82, 86, 92, 93, 94, 98, 100, 108, 109, 110, 111, 112, 113, 114, 115, 116, 117, 118, 119, 120, 121, 122, 123, 124, 125, 126], [0.5586, 0.8546, 0.9785, 0.1213, 0.1957, 0.227, 0.4751, 0.3832, 0.02961, 0.9268, 0.137, 0.03441, 0.1213, 0.1726, 0.7141, 0.8969, 0.1522, 0.2944, 0.001427, 0.04874, 0.6987, 0.8293, 0.214, 0.09688, 0.01452, 0.6553, 0.3319, 0.06411, 0.3114, 0.06449, 0.05474, 0.1971, 0.9478, 0.824, 0.8372, 0.499, 0.6987, 0.7384, 0.9384, 0.8049, 0.9462, 0.9782, 0.8128, 0.7624]): _vg.add([_i], _w, 'REPLACE')
_vg = ob_cube.vertex_groups.new(name='Bone.005')
for _i, _w in zip([5, 6, 77, 135, 145, 147, 148, 170, 181, 182, 183, 189, 262, 263, 265, 266, 270, 280, 281, 284, 296, 309, 310, 334, 336, 346, 347, 348, 351, 352, 353, 354, 355, 360, 362, 363, 370, 375, 376, 377, 378, 379, 380, 381, 382, 383, 384, 385], [0.06292, 0.1057, 0.04979, 0.05131, 0.00227, 0.01129, 0.06653, 0.002731, 0.4527, 0.1805, 0.3292, 0.7332, 0.7513, 0.7937, 0.5162, 0.2157, 0.8006, 0.09597, 0.4655, 0.408, 0.08197, 0.1422, 0.1857, 0.3691, 0.7723, 0.486, 0.2017, 0.6455, 0.002551, 0.3449, 0.3438, 0.1171, 0.1188, 0.1774, 0.6993, 0.09099, 0.6568, 0.3478, 0.4795, 0.03093, 0.07061, 0.06372, 0.07199, 0.03321, 0.03565, 0.1891, 0.02082, 0.464]): _vg.add([_i], _w, 'REPLACE')
_vg = ob_cube.vertex_groups.new(name='Bone.006')
for _i, _w in zip([5, 135, 181, 182, 189, 194, 195, 196, 244, 262, 263, 265, 270, 271, 272, 280, 281, 284, 286, 287, 296, 307, 308, 309, 310, 311, 316, 334, 336, 346, 347, 348, 354, 360, 362, 363, 370, 375, 376, 378, 383, 385], [0.01779, 0.00851, 0.4802, 0.08962, 0.06044, 0.8124, 0.2182, 0.4654, 0.07373, 0.1755, 0.1585, 0.4541, 0.01946, 0.3523, 0.1163, 0.8535, 0.5047, 0.2687, 0.3155, 0.1245, 0.8083, 0.329, 0.7792, 0.7666, 0.6785, 0.0324, 0.03453, 0.2659, 0.1626, 0.2721, 0.1097, 0.07159, 0.07023, 0.09472, 0.01753, 0.04055, 0.1548, 0.1281, 0.5057, 0.01398, 0.07933, 0.3951]): _vg.add([_i], _w, 'REPLACE')
_vg = ob_cube.vertex_groups.new(name='Bone.007')
for _i, _w in zip([194, 195, 196, 197, 198, 199, 203, 204, 205, 244, 245, 246, 271, 272, 273, 274, 280, 286, 287, 288, 294, 295, 296, 307, 308, 309, 310, 311, 312, 313, 314, 315, 316, 317, 318, 319, 320, 321, 322], [0.194, 0.772, 0.5139, 0.1488, 0.1703, 0.2227, 0.3759, 0.465, 0.002295, 0.9234, 0.0265, 0.1432, 0.6419, 0.8731, 0.1445, 0.2188, 0.04002, 0.6887, 0.8686, 0.1669, 0.09655, 0.2171, 0.1023, 0.6752, 0.2294, 0.08131, 0.09928, 0.9378, 0.9749, 0.8259, 0.908, 0.8306, 0.8245, 0.7206, 0.9578, 0.8952, 0.9476, 0.9777, 0.8277]): _vg.add([_i], _w, 'REPLACE')
_vg = ob_cube.vertex_groups.new(name='Bone.008')
for _i, _w in zip([13, 14, 15, 18, 19, 20, 23, 24, 52, 53, 54, 55, 80, 81, 82, 94, 98, 100, 101, 116, 117, 118, 119, 120, 121, 122, 123, 125, 126], [0.7276, 0.6167, 0.7656, 0.5231, 0.1166, 0.1197, 0.6099, 0.1337, 0.8469, 0.8611, 0.6967, 0.8183, 0.7703, 0.5666, 0.8595, 0.7591, 0.8803, 0.1184, 0.1006, 0.1257, 0.1348, 0.5652, 0.2042, 0.2142, 0.0603, 0.1083, 0.05286, 0.1935, 0.1785]): _vg.add([_i], _w, 'REPLACE')
_vg = ob_cube.vertex_groups.new(name='Bone.009')
for _i, _w in zip([197, 198, 199, 203, 204, 205, 206, 245, 246, 273, 274, 275, 288, 294, 295, 297, 300, 302, 303, 313, 314, 315, 316, 317, 318, 319, 320, 322], [0.7239, 0.6813, 0.7698, 0.6206, 0.5335, 0.1465, 0.1534, 0.8619, 0.7065, 0.763, 0.6881, 0.8618, 0.8252, 0.8795, 0.7781, 0.01904, 0.09607, 0.08555, 0.03026, 0.1564, 0.085, 0.1843, 0.1203, 0.2563, 0.03345, 0.1314, 0.05405, 0.1364]): _vg.add([_i], _w, 'REPLACE')
_vg = ob_cube.vertex_groups.new(name='Bone.010')
for _i, _w in zip([25, 26, 28, 29, 127, 129, 131, 133, 138, 139, 140, 141, 142, 144, 145, 147, 148, 149, 151, 152, 153, 155, 156, 157, 158, 161, 162, 163, 166, 168, 169, 170, 171, 172, 173, 174, 175, 178, 209, 210, 211, 213, 215, 221, 323, 326, 327, 329, 330, 332, 333, 335, 337, 338, 339, 340, 341, 342, 343, 345, 347, 348, 349, 350, 351, 352, 355, 356, 357, 359, 361, 362, 363, 364, 365, 366, 367, 370, 371, 372, 373, 375, 377, 378, 379, 380, 381, 382, 383, 384, 389], [0.1162, 0.06867, 0.044, 0.004421, 0.02071, 0.05452, 0.04502, 0.0008337, 0.6247, 0.1504, 0.1819, 0.1549, 0.04327, 0.1129, 0.02913, 0.008705, 0.07143, 0.1198, 0.2772, 0.3201, 0.3195, 0.006681, 0.6883, 0.05242, 0.154, 0.1579, 0.4261, 0.3838, 0.111, 0.1127, 0.6926, 0.7343, 0.0704, 0.2154, 0.5186, 0.1516, 0.3429, 0.03694, 0.1196, 0.05205, 0.2717, 0.03715, 0.07216, 0.007761, 0.02082, 0.05552, 0.0377, 0.05142, 0.04152, 0.00738, 0.02956, 0.02635, 0.6173, 0.2767, 0.1412, 0.01901, 0.14, 0.1777, 0.1452, 0.1056, 0.0141, 0.136, 0.765, 0.1241, 0.8209, 0.01392, 0.2494, 0.1859, 0.3408, 0.008731, 0.6291, 0.03581, 0.009893, 0.6568, 0.4335, 0.1162, 0.05599, 0.004361, 0.1654, 0.4327, 0.3048, 0.0994, 0.07941, 0.127, 0.706, 0.7405, 0.4916, 0.6116, 0.1234, 0.3092, 0.06684]): _vg.add([_i], _w, 'REPLACE')
_vg = ob_cube.vertex_groups.new(name='Bone.011')
for _i, _w in zip([25, 26, 27, 28, 29, 30, 31, 32, 34, 56, 57, 58, 83, 95, 127, 129, 131, 132, 133, 134, 136, 138, 139, 140, 141, 142, 143, 144, 149, 151, 152, 153, 155, 156, 157, 158, 159, 160, 161, 162, 163, 164, 165, 168, 169, 172, 173, 175, 178, 180, 209, 211, 213, 215, 219, 221, 329, 330, 342, 349, 356, 361, 365, 366], [0.5398, 0.6566, 0.2705, 0.1707, 0.2594, 0.06897, 0.0107, 0.0884, 0.01572, 0.274, 0.04676, 0.1029, 0.02517, 0.04426, 0.01573, 0.04821, 0.2254, 0.592, 0.5956, 0.05023, 0.06105, 0.1414, 0.6277, 0.09376, 0.648, 0.7467, 0.07454, 0.1019, 0.1131, 0.2779, 0.3385, 0.3989, 0.01873, 0.1773, 0.7408, 0.5556, 0.7736, 0.1228, 0.1275, 0.2435, 0.2045, 0.8103, 0.8133, 0.02757, 0.07172, 0.002183, 0.1246, 0.1558, 0.02961, 0.05662, 0.07574, 0.2555, 0.02012, 0.1238, 0.02691, 0.05331, 0.07359, 0.0411, 0.03019, 0.0693, 0.1408, 0.1177, 0.2115, 0.03224]): _vg.add([_i], _w, 'REPLACE')
_vg = ob_cube.vertex_groups.new(name='Bone.012')
for _i, _w in zip([1, 26, 66, 67, 75, 88, 105, 106, 107, 127, 128, 129, 130, 132, 133, 134, 136, 138, 139, 140, 141, 142, 143, 144, 149, 150, 151, 152, 153, 154, 155, 156, 157, 159, 160, 161, 162, 163, 164, 165, 168, 169, 173, 175, 178, 179, 180, 349], [0.01067, 0.008512, 0.1315, 0.06392, 0.03473, 0.0754, 0.1987, 0.7563, 0.6272, 0.8151, 0.9198, 0.8099, 0.9617, 0.01433, 0.01641, 0.9125, 0.8881, 0.1239, 0.1877, 0.6799, 0.06607, 0.1704, 0.9066, 0.7198, 0.6914, 0.8818, 0.322, 0.2574, 0.2074, 0.9539, 0.8454, 0.05741, 0.02175, 0.08804, 0.8572, 0.6388, 0.2222, 0.2803, 0.0277, 0.08901, 0.01906, 0.05163, 0.1235, 0.1348, 0.8416, 0.9404, 0.8523, 0.01333]): _vg.add([_i], _w, 'REPLACE')
_vg = ob_cube.vertex_groups.new(name='Bone.013')
for _i, _w in zip([1, 2, 3, 4, 7, 8, 9, 48, 49, 50, 66, 67, 68, 69, 70, 71, 72, 75, 76, 88, 89, 90, 91, 105, 106, 107, 127, 128, 129, 130, 136, 144, 149, 150, 154, 155, 161, 178, 179, 180], [0.9699, 0.9837, 0.9795, 0.9943, 1.016, 1.002, 1.001, 1.077, 0.9875, 1.0, 0.8615, 0.9343, 0.9829, 0.9985, 1.003, 1.003, 1.0, 0.9559, 1.009, 0.9236, 1.019, 1.0, 1.001, 0.7933, 0.2055, 0.3345, 0.1064, 0.05744, 0.07262, 0.006939, 0.01499, 0.02093, 0.02148, 0.07582, 0.00427, 0.0851, 0.02403, 0.06254, 0.0449, 0.06548]): _vg.add([_i], _w, 'REPLACE')
_vg = ob_cube.vertex_groups.new(name='Bone.014')
for _i, _w in zip([25, 28, 131, 141, 158, 209, 210, 211, 212, 213, 214, 215, 216, 217, 219, 220, 221, 223, 247, 248, 276, 289, 290, 291, 323, 324, 326, 327, 329, 330, 331, 332, 333, 335, 337, 338, 339, 340, 341, 342, 343, 344, 345, 349, 350, 356, 357, 361, 364, 365, 366, 367, 368, 369, 371, 372, 373, 374, 378, 379, 381, 382, 383, 384, 389], [0.07445, 0.0195, 0.0473, 0.03091, 0.0385, 0.5322, 0.7016, 0.2488, 0.3056, 0.183, 0.2478, 0.107, 0.01738, 0.02288, 0.01696, 0.0816, 0.06007, 0.02518, 0.2619, 0.05893, 0.05018, 0.8047, 0.0418, 0.1158, 0.01617, 0.009492, 0.03466, 0.02686, 0.08258, 0.2293, 0.572, 0.601, 0.03893, 0.1456, 0.1635, 0.3382, 0.1533, 0.5738, 0.08538, 0.6288, 0.6808, 0.06428, 0.1063, 0.05941, 0.1145, 0.1486, 0.2907, 0.1083, 0.1491, 0.2018, 0.5808, 0.728, 0.1371, 0.1064, 0.1171, 0.1973, 0.2921, 0.8058, 0.01887, 0.05949, 0.1184, 0.08399, 0.02713, 0.1522, 0.05019]): _vg.add([_i], _w, 'REPLACE')
_vg = ob_cube.vertex_groups.new(name='Bone.015')
for _i, _w in zip([184, 185, 256, 257, 267, 289, 304, 305, 306, 323, 324, 325, 326, 327, 328, 331, 332, 333, 335, 337, 338, 339, 340, 341, 342, 343, 344, 345, 349, 350, 357, 358, 359, 364, 367, 368, 369, 371, 372, 373, 374, 378, 379, 381, 382, 383, 384, 386, 387, 388, 389], [0.06538, 0.0871, 0.1288, 0.06141, 0.06978, 0.09506, 0.1958, 0.7446, 0.6851, 0.8114, 0.9197, 0.9401, 0.7769, 0.8085, 0.944, 0.01431, 0.01087, 0.896, 0.7951, 0.1414, 0.2732, 0.6727, 0.371, 0.735, 0.06434, 0.08865, 0.9148, 0.7177, 0.008136, 0.6796, 0.2951, 0.9471, 0.8263, 0.1215, 0.03043, 0.8416, 0.8755, 0.6321, 0.2699, 0.2854, 0.04082, 0.01233, 0.06517, 0.1216, 0.09576, 0.02516, 0.1491, 0.9468, 0.8778, 0.8795, 0.7643]): _vg.add([_i], _w, 'REPLACE')
_vg = ob_cube.vertex_groups.new(name='Bone.017')
for _i, _w in zip([25, 26, 27, 28, 29, 30, 31, 32, 33, 34, 35, 36, 37, 38, 56, 57, 58, 59, 83, 84, 95, 96, 131, 132, 133, 141, 157, 158, 159, 164, 165, 209, 210, 211, 212, 213, 214, 215, 216, 217, 218, 219, 220, 221, 222, 223, 224, 225, 226, 227, 228, 229, 247, 248, 249, 276, 277, 289, 290, 291, 292, 329, 330, 331, 332, 342, 343, 356, 361, 365, 366, 367, 374], [0.1684, 0.1719, 0.4883, 0.5779, 0.5157, 0.1356, 0.09899, 0.2072, 0.05715, 0.08022, 0.005868, 0.032, 0.004513, 0.01104, 0.509, 0.09535, 0.1946, 0.03165, 0.08188, 0.02029, 0.0923, 0.02601, 0.4778, 0.2635, 0.2391, 0.0547, 0.1045, 0.1793, 0.07696, 0.0898, 0.06079, 0.1651, 0.1655, 0.1326, 0.4123, 0.5641, 0.5517, 0.4383, 0.1046, 0.09229, 0.1029, 0.2247, 0.2188, 0.2053, 0.02137, 0.07191, 0.07269, 0.01084, 0.02949, 0.001129, 0.01064, 0.01426, 0.5481, 0.1221, 0.03485, 0.1137, 0.03129, 0.06212, 0.08747, 0.1967, 0.02703, 0.5909, 0.4585, 0.2908, 0.2189, 0.05228, 0.05097, 0.4457, 0.09559, 0.07643, 0.1953, 0.1026, 0.09473]): _vg.add([_i], _w, 'REPLACE')
_vg = ob_cube.vertex_groups.new(name='Bone.016')
for _i, _w in zip([184, 185, 186, 187, 188, 190, 191, 192, 193, 242, 243, 256, 257, 258, 259, 260, 261, 267, 268, 269, 279, 282, 283, 285, 304, 305, 306, 323, 324, 325, 326, 327, 328, 345, 350, 358, 359, 371, 386, 387, 388, 389], [0.9332, 0.9088, 0.9951, 1.012, 0.9956, 1.0, 0.9998, 1.0, 1.0, 1.002, 1.002, 0.8629, 0.9363, 0.9932, 0.9993, 0.9995, 1.002, 0.9287, 1.003, 0.9929, 1.0, 1.036, 1.014, 1.0, 0.7951, 0.2251, 0.2827, 0.1096, 0.02506, 0.02412, 0.1124, 0.09691, 0.04242, 0.02493, 0.03788, 0.01865, 0.1137, 0.04829, 0.03346, 0.07466, 0.0754, 0.1033]): _vg.add([_i], _w, 'REPLACE')
_vg = ob_cube.vertex_groups.new(name='Bone.018')
for _i, _w in zip([25, 26, 27, 28, 29, 30, 31, 32, 33, 34, 35, 36, 37, 38, 39, 40, 41, 42, 43, 44, 45, 46, 47, 56, 57, 58, 59, 60, 61, 62, 63, 64, 65, 83, 84, 85, 95, 96, 97, 131, 132, 133, 157, 158, 159, 164, 209, 210, 211, 212, 213, 214, 215, 216, 217, 218, 219, 220, 221, 222, 223, 224, 225, 226, 227, 228, 229, 230, 231, 232, 233, 234, 235, 236, 237, 238, 239, 240, 241, 247, 248, 249, 250, 251, 252, 253, 254, 255, 264, 276, 277, 278, 290, 291, 292, 293, 329, 330, 331, 332, 356, 365, 366, 367, 374], [0.06907, 0.05023, 0.1866, 0.1603, 0.1694, 0.7734, 0.8519, 0.6779, 0.9035, 0.8755, 0.953, 0.9318, 0.9586, 0.9524, 0.976, 0.971, 0.9771, 0.9891, 0.9857, 0.9884, 0.9902, 0.9921, 0.9974, 0.1838, 0.8458, 0.6846, 0.934, 0.9671, 0.9856, 0.9941, 0.9998, 0.9968, 0.9971, 0.8705, 0.9443, 0.9707, 0.8483, 0.9376, 0.9709, 0.1861, 0.09417, 0.09092, 0.03117, 0.03484, 0.008074, 0.008344, 0.07634, 0.03974, 0.06847, 0.2261, 0.1658, 0.1571, 0.2472, 0.8442, 0.8598, 0.8512, 0.6823, 0.6716, 0.6467, 0.9388, 0.8754, 0.8754, 0.955, 0.9391, 0.9566, 0.9543, 0.9452, 0.9837, 0.9752, 0.9699, 0.986, 0.9858, 0.9852, 0.9847, 0.99, 0.9919, 0.9907, 0.9975, 0.9977, 0.1589, 0.8069, 0.932, 0.966, 0.9854, 0.9914, 0.9942, 0.9931, 0.9976, 0.9984, 0.8246, 0.9368, 0.9692, 0.8532, 0.6502, 0.9358, 0.9703, 0.1943, 0.2068, 0.08769, 0.1053, 0.06312, 0.02482, 0.04093, 0.04586, 0.005569]): _vg.add([_i], _w, 'REPLACE')
_vg = ob_cube.vertex_groups.new(name='Bone.019')
for _i, _w in zip([13, 14, 16, 17, 19, 20, 21, 22, 24, 53, 54, 80, 81, 82, 94, 99, 100, 101, 102, 103, 104, 116, 117, 120, 126], [0.1538, 0.1863, 0.9986, 0.9909, 0.8658, 0.8722, 0.9946, 0.9979, 0.8267, 0.09968, 0.1827, 0.09167, 0.1416, 0.116, 0.005282, 0.9819, 0.8495, 0.8815, 0.9972, 0.975, 1.004, 0.006813, 0.01162, 0.0514, 0.006096]): _vg.add([_i], _w, 'REPLACE')
_vg = ob_cube.vertex_groups.new(name='Bone.020')
for _i, _w in zip([197, 198, 200, 201, 202, 205, 206, 207, 208, 245, 246, 273, 274, 275, 297, 298, 299, 300, 301, 302, 303, 313, 317], [0.1265, 0.1509, 0.995, 0.9983, 0.9946, 0.8277, 0.8395, 0.9965, 0.9986, 0.1003, 0.1512, 0.09288, 0.09722, 0.1144, 0.9587, 0.9976, 1.007, 0.8839, 0.9884, 0.9019, 0.9502, 0.0009494, 0.02392]): _vg.add([_i], _w, 'REPLACE')
_m = ob_cube.modifiers.new('Armature', 'ARMATURE')
_m = ob_cube.modifiers.new('Armature.001', 'ARMATURE')
_m.object = ob_armature
ob_lamp.location = (4.076, 1.005, 5.904)
ob_lamp.rotation_euler = (0.6503, 0.05522, 1.866)
ob_lamp.lock_rotations_4d = False
ob_lamp.empty_display_type = 'ARROWS'
ob_lamp.color = (0.0, 0.0, 0.0, 0.0)
ob_lamp.lineart.crease_threshold = 0.0
ob_camera.location = (7.481, -6.508, 5.344)
ob_camera.rotation_euler = (1.109, 0.0, 0.8149)
ob_camera.lock_rotations_4d = False
ob_camera.empty_display_type = 'ARROWS'
ob_camera.color = (0.0, 0.0, 0.0, 0.0)
ob_camera.display_type = 'WIRE'
ob_camera.lineart.crease_threshold = 0.0

# ---- collection membership
col_collection_1.objects.link(ob_armature)
col_collection_1.objects.link(ob_cube)
col_collection_1.objects.link(ob_lamp)
col_collection_1.objects.link(ob_camera)

# ---- scene / render settings (as saved in the file)
scene.camera = ob_camera
scene.frame_start = 1; scene.frame_end = 52; scene.frame_set(53)
scene.render.engine = 'BLENDER_EEVEE_NEXT'
scene.render.resolution_percentage = 50
scene.render.dither_intensity = 0.0
scene.cycles.use_denoising = False
scene.cycles.samples = 128
scene.cycles.sampling_pattern = 'TABULATED_SOBOL'
scene.cycles.use_adaptive_sampling = False
scene.cycles.use_light_tree = False
scene.cycles.blur_glossy = 0.0
scene.cycles.sample_clamp_indirect = 0.0
scene.view_settings.view_transform = 'Standard'
bpy.context.view_layer.update()
